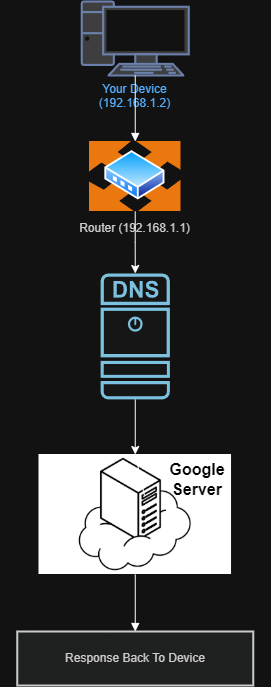

The diagram above was exported from draw.io. Its source (the exported page's mxGraphModel, read from the mxfile embedded in the PNG):
<mxGraphModel dx="1471" dy="1977" grid="1" gridSize="10" guides="1" tooltips="1" connect="1" arrows="1" fold="1" page="1" pageScale="1" pageWidth="850" pageHeight="1100" math="0" shadow="0">
  <root>
    <mxCell id="0" />
    <mxCell id="1" parent="0" />
    <mxCell id="h9Yra0dvWTLvqg4t_Ir8-14" parent="1" style="shape=image;verticalLabelPosition=bottom;verticalAlign=top;imageAspect=0;aspect=fixed;image=data:image/png,(base64 omitted: 4988 chars)" value="" vertex="1">
      <mxGeometry height="120" width="192.54" x="319.49" y="433" as="geometry" />
    </mxCell>
    <mxCell id="2" parent="1" style="whiteSpace=wrap;strokeWidth=2;fillColor=#CCCCCC;strokeColor=#6881B3;fontColor=#0066CC;verticalAlign=top;verticalLabelPosition=bottom;labelPosition=center;html=1;outlineConnect=0;gradientColor=none;gradientDirection=north;shape=mxgraph.networks.pc;" value="Your Device (192.168.1.2)" vertex="1">
      <mxGeometry height="74" width="107" x="362.25" y="-20" as="geometry" />
    </mxCell>
    <mxCell id="3" parent="1" style="whiteSpace=wrap;strokeWidth=2;fillColor=light-dark(#eeeeee,#1f2020);strokeColor=light-dark(#999999,#cccccc);fontColor=light-dark(#333333,#cccccc);shape=image;labelBackgroundColor=default;verticalAlign=top;verticalLabelPosition=bottom;aspect=fixed;perimeter=ellipsePerimeter;html=1;shadow=0;dashed=0;spacingTop=3;image=img/lib/active_directory/router.svg;" value="Router (192.168.1.1)" vertex="1">
      <mxGeometry height="70" width="270.93" x="280.28" y="120" as="geometry" />
    </mxCell>
    <mxCell id="6" parent="1" style="whiteSpace=wrap;strokeWidth=2;fillColor=light-dark(#eeeeee,#1f2020);strokeColor=light-dark(#999999,#cccccc);fontColor=light-dark(#333333,#cccccc);" value="Response Back To Device" vertex="1">
      <mxGeometry height="54" width="236" x="297.76" y="610" as="geometry" />
    </mxCell>
    <mxCell id="7" edge="1" parent="1" source="2" style="curved=1;startArrow=none;endArrow=block;exitX=0.5;exitY=1;entryX=0.5;entryY=0;" target="3" value="">
      <mxGeometry relative="1" as="geometry">
        <Array as="points" />
      </mxGeometry>
    </mxCell>
    <mxCell id="10" edge="1" parent="1" source="h9Yra0dvWTLvqg4t_Ir8-14" style="curved=1;startArrow=none;endArrow=block;exitX=0.5;exitY=1;entryX=0.5;entryY=0;" target="6" value="">
      <mxGeometry relative="1" as="geometry">
        <Array as="points" />
        <mxPoint x="425" y="474" as="sourcePoint" />
      </mxGeometry>
    </mxCell>
    <mxCell id="h9Yra0dvWTLvqg4t_Ir8-15" edge="1" parent="1" source="h9Yra0dvWTLvqg4t_Ir8-11" style="edgeStyle=orthogonalEdgeStyle;rounded=0;orthogonalLoop=1;jettySize=auto;html=1;" target="h9Yra0dvWTLvqg4t_Ir8-14">
      <mxGeometry relative="1" as="geometry" />
    </mxCell>
    <mxCell id="h9Yra0dvWTLvqg4t_Ir8-11" parent="1" style="sketch=0;points=[[0.015,0.015,0],[0.985,0.015,0],[0.985,0.985,0],[0.015,0.985,0],[0.25,0,0],[0.5,0,0],[0.75,0,0],[1,0.25,0],[1,0.5,0],[1,0.75,0],[0.75,1,0],[0.5,1,0],[0.25,1,0],[0,0.75,0],[0,0.5,0],[0,0.25,0]];verticalLabelPosition=bottom;html=1;verticalAlign=top;aspect=fixed;align=center;pointerEvents=1;shape=mxgraph.cisco19.dns_server2;fillColor=#fafafa;strokeColor=#005073;" value="" vertex="1">
      <mxGeometry height="125.91" width="69.25" x="381.13" y="252" as="geometry" />
    </mxCell>
    <mxCell id="h9Yra0dvWTLvqg4t_Ir8-13" edge="1" parent="1" source="3" style="edgeStyle=orthogonalEdgeStyle;rounded=0;orthogonalLoop=1;jettySize=auto;html=1;entryX=0.5;entryY=0;entryDx=0;entryDy=0;entryPerimeter=0;" target="h9Yra0dvWTLvqg4t_Ir8-11">
      <mxGeometry relative="1" as="geometry" />
    </mxCell>
    <mxCell id="h9Yra0dvWTLvqg4t_Ir8-16" parent="1" style="text;html=1;whiteSpace=wrap;align=center;verticalAlign=middle;rounded=0;fontColor=light-dark(#000000,#000000);fontStyle=1;fontSize=16;" value="Google Server" vertex="1">
      <mxGeometry height="30" width="60" x="448" y="443" as="geometry" />
    </mxCell>
    <mxCell id="h9Yra0dvWTLvqg4t_Ir8-18" edge="1" parent="1" style="curved=1;startArrow=none;endArrow=block;exitX=0.5;exitY=1;entryX=0.5;entryY=0;" target="h9Yra0dvWTLvqg4t_Ir8-14" value="">
      <mxGeometry relative="1" as="geometry">
        <Array as="points" />
        <mxPoint x="425" y="474" as="sourcePoint" />
        <mxPoint x="425" y="770" as="targetPoint" />
      </mxGeometry>
    </mxCell>
  </root>
</mxGraphModel>